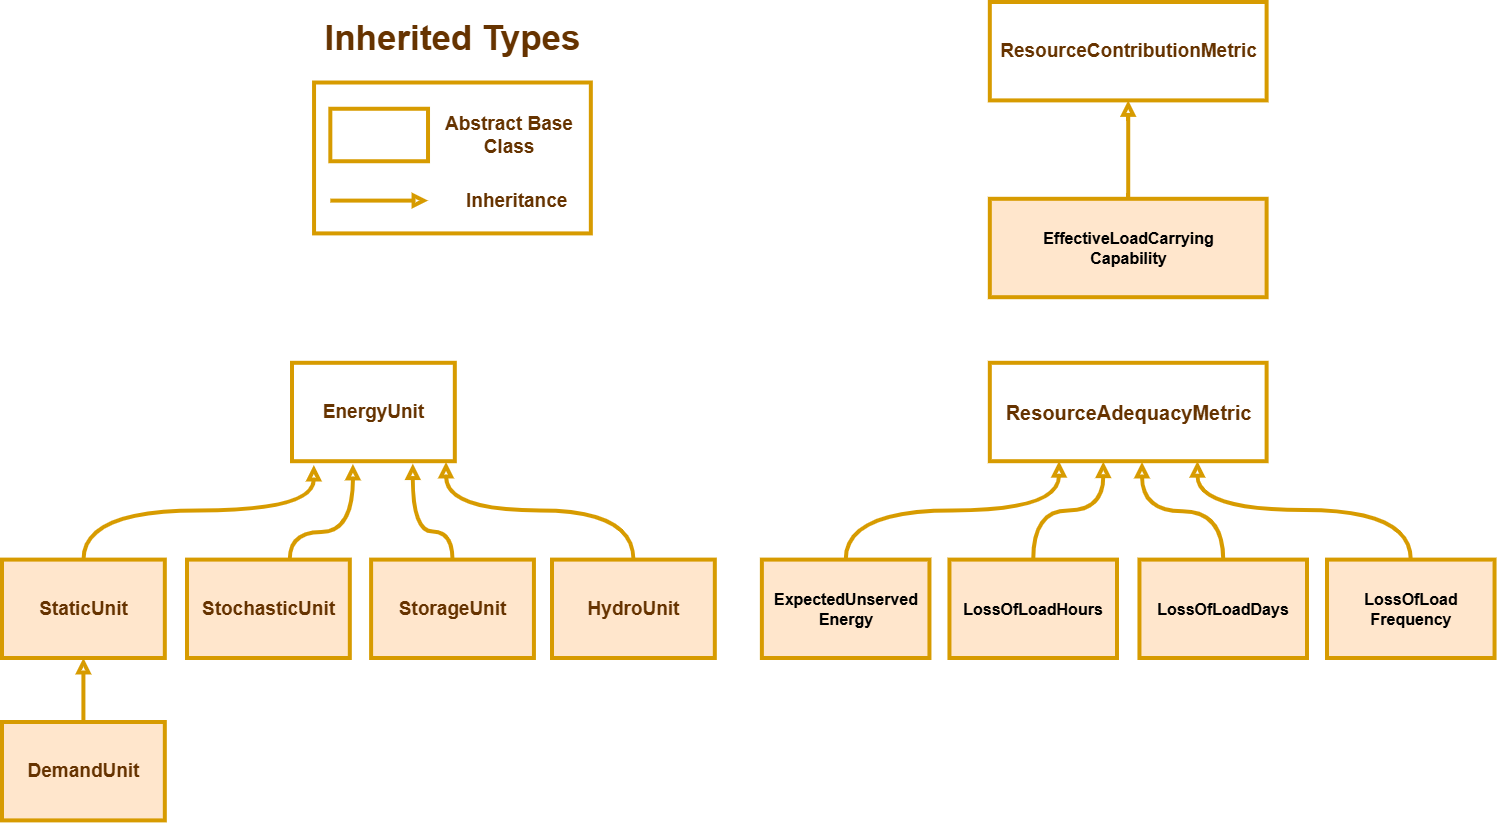

The diagram above was exported from draw.io. Its source (the exported page's mxGraphModel, read from the mxfile embedded in the PNG):
<mxGraphModel dx="3414" dy="1663" grid="1" gridSize="10" guides="1" tooltips="1" connect="1" arrows="1" fold="1" page="1" pageScale="1" pageWidth="2000" pageHeight="400" math="0" shadow="0">
  <root>
    <mxCell id="0" />
    <mxCell id="1" parent="0" />
    <mxCell id="ov9PU5uzwGSOFfLKYfcK-75" parent="1" style="rounded=0;whiteSpace=wrap;html=1;fontFamily=Helvetica;fontSize=16;fillColor=none;strokeColor=#d79b00;strokeWidth=4;fontColor=#663300;fontStyle=1" value="" vertex="1">
      <mxGeometry height="150.88" width="276.79487179487177" x="-457.9471794871795" y="-399.48" as="geometry" />
    </mxCell>
    <mxCell id="ov9PU5uzwGSOFfLKYfcK-1" parent="1" style="rounded=0;whiteSpace=wrap;html=1;fillColor=none;strokeColor=#d79b00;strokeWidth=4;fontColor=#663300;fontStyle=1;fontSize=19;" value="EnergyUnit" vertex="1">
      <mxGeometry height="98.39999999999999" width="162.82051282051282" x="-479.99743589743593" y="-119.20000000000005" as="geometry" />
    </mxCell>
    <mxCell id="ov9PU5uzwGSOFfLKYfcK-2" parent="1" style="rounded=0;whiteSpace=wrap;html=1;fillColor=#ffe6cc;strokeColor=#d79b00;strokeWidth=4;fontColor=#663300;fontStyle=1;fontSize=19;" value="StorageUnit" vertex="1">
      <mxGeometry height="98.39999999999999" width="162.82051282051282" x="-400.8948717948718" y="77.59999999999991" as="geometry" />
    </mxCell>
    <mxCell id="ov9PU5uzwGSOFfLKYfcK-60" edge="1" parent="1" source="ov9PU5uzwGSOFfLKYfcK-3" style="edgeStyle=orthogonalEdgeStyle;shape=connector;curved=1;rounded=1;orthogonalLoop=1;jettySize=auto;html=1;labelBackgroundColor=default;strokeColor=#d79b00;strokeWidth=4;fontFamily=Helvetica;fontSize=16;fontColor=#663300;endArrow=block;endFill=0;fillColor=#ffe6cc;fontStyle=1;entryX=0.374;entryY=1.028;entryDx=0;entryDy=0;entryPerimeter=0;" target="ov9PU5uzwGSOFfLKYfcK-1">
      <mxGeometry relative="1" as="geometry">
        <Array as="points">
          <mxPoint x="-482.3" y="50" />
          <mxPoint x="-419.1" y="50" />
        </Array>
      </mxGeometry>
    </mxCell>
    <mxCell id="ov9PU5uzwGSOFfLKYfcK-3" parent="1" style="rounded=0;whiteSpace=wrap;html=1;fillColor=#ffe6cc;strokeColor=#d79b00;strokeWidth=4;fontColor=#663300;fontStyle=1;fontSize=19;" value="StochasticUnit" vertex="1">
      <mxGeometry height="98.39999999999999" width="162.82051282051282" x="-584.9974358974359" y="77.59999999999991" as="geometry" />
    </mxCell>
    <mxCell id="ov9PU5uzwGSOFfLKYfcK-59" edge="1" parent="1" source="ov9PU5uzwGSOFfLKYfcK-4" style="edgeStyle=orthogonalEdgeStyle;shape=connector;curved=1;rounded=1;orthogonalLoop=1;jettySize=auto;html=1;labelBackgroundColor=default;strokeColor=#d79b00;strokeWidth=4;fontFamily=Helvetica;fontSize=16;fontColor=#663300;endArrow=block;endFill=0;fillColor=#ffe6cc;exitX=0.5;exitY=0;exitDx=0;exitDy=0;fontStyle=1;entryX=0.134;entryY=1.039;entryDx=0;entryDy=0;entryPerimeter=0;" target="ov9PU5uzwGSOFfLKYfcK-1">
      <mxGeometry relative="1" as="geometry">
        <mxPoint x="-360" y="-10" as="targetPoint" />
      </mxGeometry>
    </mxCell>
    <mxCell id="ov9PU5uzwGSOFfLKYfcK-4" parent="1" style="rounded=0;whiteSpace=wrap;html=1;fillColor=#ffe6cc;strokeColor=#d79b00;strokeWidth=4;fontColor=#663300;fontStyle=1;fontSize=19;" value="StaticUnit" vertex="1">
      <mxGeometry height="98.39999999999999" width="162.82051282051282" x="-770" y="77.59999999999991" as="geometry" />
    </mxCell>
    <mxCell id="ov9PU5uzwGSOFfLKYfcK-58" edge="1" parent="1" source="ov9PU5uzwGSOFfLKYfcK-10" style="edgeStyle=orthogonalEdgeStyle;shape=connector;curved=1;rounded=1;orthogonalLoop=1;jettySize=auto;html=1;labelBackgroundColor=default;strokeColor=#d79b00;strokeWidth=4;fontFamily=Helvetica;fontSize=16;fontColor=#663300;endArrow=block;endFill=0;fillColor=#ffe6cc;fontStyle=1" target="ov9PU5uzwGSOFfLKYfcK-4">
      <mxGeometry relative="1" as="geometry" />
    </mxCell>
    <mxCell id="ov9PU5uzwGSOFfLKYfcK-10" parent="1" style="rounded=0;whiteSpace=wrap;html=1;fillColor=#ffe6cc;strokeColor=#d79b00;strokeWidth=4;fontColor=#663300;fontStyle=1;fontSize=19;" value="DemandUnit" vertex="1">
      <mxGeometry height="98.39999999999999" width="162.82051282051282" x="-770" y="239.99999999999991" as="geometry" />
    </mxCell>
    <mxCell id="hydroUnit-1" parent="1" style="rounded=0;whiteSpace=wrap;html=1;fillColor=#ffe6cc;strokeColor=#d79b00;strokeWidth=4;fontColor=#663300;fontStyle=1;fontSize=19;" value="HydroUnit" vertex="1">
      <mxGeometry height="98.39999999999999" width="162.82051282051282" x="-220.00230769230774" y="77.59999999999991" as="geometry" />
    </mxCell>
    <mxCell id="hydroUnit-edge-1" edge="1" parent="1" source="hydroUnit-1" style="edgeStyle=orthogonalEdgeStyle;shape=connector;curved=1;rounded=1;orthogonalLoop=1;jettySize=auto;html=1;labelBackgroundColor=default;strokeColor=#d79b00;strokeWidth=4;fontFamily=Helvetica;fontSize=16;fontColor=#663300;endArrow=block;endFill=0;fillColor=#ffe6cc;exitX=0.5;exitY=0;exitDx=0;exitDy=0;fontStyle=1;entryX=0.946;entryY=1.008;entryDx=0;entryDy=0;entryPerimeter=0;" target="ov9PU5uzwGSOFfLKYfcK-1">
      <mxGeometry relative="1" as="geometry">
        <mxPoint x="-342.09" y="-10" as="targetPoint" />
      </mxGeometry>
    </mxCell>
    <mxCell id="ov9PU5uzwGSOFfLKYfcK-72" edge="1" parent="1" style="edgeStyle=orthogonalEdgeStyle;rounded=0;orthogonalLoop=1;jettySize=auto;html=1;entryX=0;entryY=0.5;entryDx=0;entryDy=0;fillColor=#ffe6cc;strokeColor=#d79b00;fontColor=#663300;strokeWidth=4;endArrow=block;endFill=0;fontStyle=1;fontSize=16;">
      <mxGeometry relative="1" as="geometry">
        <mxPoint x="-441.6651282051282" y="-281.40000000000003" as="sourcePoint" />
        <mxPoint x="-343.9728205128206" y="-281.40000000000003" as="targetPoint" />
      </mxGeometry>
    </mxCell>
    <mxCell id="ov9PU5uzwGSOFfLKYfcK-73" parent="1" style="text;html=1;strokeColor=none;fillColor=none;align=center;verticalAlign=middle;whiteSpace=wrap;rounded=0;fontSize=19;fontFamily=Helvetica;fontStyle=1;fontColor=#663300;strokeWidth=4;" value="Abstract Base Class" vertex="1">
      <mxGeometry height="32.8" width="130.25641025641025" x="-327.6907692307692" y="-363.40000000000003" as="geometry" />
    </mxCell>
    <mxCell id="ov9PU5uzwGSOFfLKYfcK-74" parent="1" style="text;html=1;strokeColor=none;fillColor=none;align=left;verticalAlign=middle;whiteSpace=wrap;rounded=0;fontSize=19;fontFamily=Helvetica;fontStyle=1;fontColor=#663300;strokeWidth=4;" value="Inheritance" vertex="1">
      <mxGeometry height="32.8" width="97.6923076923077" x="-308.1523076923078" y="-297.80000000000007" as="geometry" />
    </mxCell>
    <mxCell id="ov9PU5uzwGSOFfLKYfcK-76" parent="1" style="text;html=1;strokeColor=none;fillColor=none;align=center;verticalAlign=middle;whiteSpace=wrap;rounded=0;fontSize=35;fontFamily=Helvetica;fontColor=#663300;fontStyle=1;strokeWidth=4;" value="&lt;span style=&quot;font-size: 35px;&quot;&gt;Inherited Types&lt;br style=&quot;font-size: 35px;&quot;&gt;&lt;/span&gt;" vertex="1">
      <mxGeometry height="49.2" width="276.92" x="-457.95000000000005" y="-470.00000000000006" as="geometry" />
    </mxCell>
    <mxCell id="ov9PU5uzwGSOFfLKYfcK-79" parent="1" style="rounded=0;whiteSpace=wrap;html=1;fontFamily=Helvetica;fontSize=16;fillColor=none;strokeColor=#d79b00;strokeWidth=4;fontColor=#663300;fontStyle=1" value="" vertex="1">
      <mxGeometry height="52.48" width="97.6923076923077" x="-441.6651282051282" y="-373.24" as="geometry" />
    </mxCell>
    <mxCell id="ov9PU5uzwGSOFfLKYfcK-80" parent="1" style="rounded=0;whiteSpace=wrap;html=1;fillColor=none;strokeColor=#d79b00;strokeWidth=4;fontColor=#663300;fontStyle=1;fontSize=20;" value="ResourceAdequacyMetric" vertex="1">
      <mxGeometry height="98.39999999999999" width="276.79487179487177" x="217.82051282051282" y="-119.20000000000005" as="geometry" />
    </mxCell>
    <mxCell id="GvzlfHsS7f_gup4x0K2A-8" edge="1" parent="1" source="ov9PU5uzwGSOFfLKYfcK-84" style="edgeStyle=orthogonalEdgeStyle;shape=connector;curved=1;rounded=1;orthogonalLoop=1;jettySize=auto;html=1;entryX=0.25;entryY=1;entryDx=0;entryDy=0;labelBackgroundColor=default;strokeColor=#d79b00;strokeWidth=4;fontFamily=Helvetica;fontSize=16;fontColor=#006600;endArrow=block;endFill=0;fillColor=#ffe6cc;exitX=0.5;exitY=0;exitDx=0;exitDy=0;" target="ov9PU5uzwGSOFfLKYfcK-80">
      <mxGeometry relative="1" as="geometry" />
    </mxCell>
    <mxCell id="ov9PU5uzwGSOFfLKYfcK-84" parent="1" style="rounded=0;whiteSpace=wrap;html=1;fillColor=#ffe6cc;strokeColor=#d79b00;strokeWidth=4;fontStyle=1;fontSize=16;" value="&lt;div style=&quot;font-size: 16px;&quot;&gt;ExpectedUnserved&lt;/div&gt;&lt;div style=&quot;font-size: 16px;&quot;&gt;Energy&lt;/div&gt;" vertex="1">
      <mxGeometry height="98.4" width="167.56" x="-10.120000000000001" y="77.6" as="geometry" />
    </mxCell>
    <mxCell id="ov9PU5uzwGSOFfLKYfcK-90" parent="1" style="rounded=0;whiteSpace=wrap;html=1;fillColor=none;strokeColor=#D79B00;strokeWidth=4;fontColor=#663300;fontStyle=1;fontSize=19;" value="ResourceContributionMetric" vertex="1">
      <mxGeometry height="98.39999999999999" width="276.79487179487177" x="217.82051282051282" y="-480" as="geometry" />
    </mxCell>
    <mxCell id="ov9PU5uzwGSOFfLKYfcK-92" edge="1" parent="1" source="ov9PU5uzwGSOFfLKYfcK-91" style="edgeStyle=orthogonalEdgeStyle;shape=connector;curved=1;rounded=1;orthogonalLoop=1;jettySize=auto;html=1;labelBackgroundColor=default;strokeColor=#d79b00;strokeWidth=4;fontFamily=Helvetica;fontSize=16;fontColor=#006600;endArrow=block;endFill=0;fillColor=#ffe6cc;" target="ov9PU5uzwGSOFfLKYfcK-90" value="">
      <mxGeometry relative="1" as="geometry" />
    </mxCell>
    <mxCell id="ov9PU5uzwGSOFfLKYfcK-91" parent="1" style="rounded=0;whiteSpace=wrap;html=1;fillColor=#ffe6cc;strokeColor=#d79b00;strokeWidth=4;fontStyle=1;fontSize=16;" value="&lt;div style=&quot;font-size: 16px;&quot;&gt;EffectiveLoadCarrying&lt;/div&gt;&lt;div style=&quot;font-size: 16px;&quot;&gt;Capability&lt;/div&gt;" vertex="1">
      <mxGeometry height="98.39999999999999" width="276.79487179487177" x="217.82051282051282" y="-283.20000000000005" as="geometry" />
    </mxCell>
    <mxCell id="GvzlfHsS7f_gup4x0K2A-9" edge="1" parent="1" source="GvzlfHsS7f_gup4x0K2A-5" style="edgeStyle=orthogonalEdgeStyle;shape=connector;curved=1;rounded=1;orthogonalLoop=1;jettySize=auto;html=1;labelBackgroundColor=default;strokeColor=#d79b00;strokeWidth=4;fontFamily=Helvetica;fontSize=16;fontColor=#006600;endArrow=block;endFill=0;fillColor=#ffe6cc;entryX=0.41;entryY=1.005;entryDx=0;entryDy=0;entryPerimeter=0;" target="ov9PU5uzwGSOFfLKYfcK-80">
      <mxGeometry relative="1" as="geometry" />
    </mxCell>
    <mxCell id="GvzlfHsS7f_gup4x0K2A-5" parent="1" style="rounded=0;whiteSpace=wrap;html=1;fillColor=#ffe6cc;strokeColor=#d79b00;strokeWidth=4;fontStyle=1;fontSize=16;" value="LossOfLoadHours" vertex="1">
      <mxGeometry height="98.4" width="167.56" x="177.44" y="77.6" as="geometry" />
    </mxCell>
    <mxCell id="GvzlfHsS7f_gup4x0K2A-10" edge="1" parent="1" source="GvzlfHsS7f_gup4x0K2A-6" style="edgeStyle=orthogonalEdgeStyle;shape=connector;curved=1;rounded=1;orthogonalLoop=1;jettySize=auto;html=1;labelBackgroundColor=default;strokeColor=#d79b00;strokeWidth=4;fontFamily=Helvetica;fontSize=16;fontColor=#006600;endArrow=block;endFill=0;fillColor=#ffe6cc;">
      <mxGeometry relative="1" as="geometry">
        <mxPoint x="370" y="-20" as="targetPoint" />
      </mxGeometry>
    </mxCell>
    <mxCell id="GvzlfHsS7f_gup4x0K2A-6" parent="1" style="rounded=0;whiteSpace=wrap;html=1;fillColor=#ffe6cc;strokeColor=#d79b00;strokeWidth=4;fontStyle=1;fontSize=16;" value="LossOfLoadDays" vertex="1">
      <mxGeometry height="98.4" width="167.56" x="367.44" y="77.6" as="geometry" />
    </mxCell>
    <mxCell id="GvzlfHsS7f_gup4x0K2A-11" edge="1" parent="1" source="GvzlfHsS7f_gup4x0K2A-7" style="edgeStyle=orthogonalEdgeStyle;shape=connector;curved=1;rounded=1;orthogonalLoop=1;jettySize=auto;html=1;labelBackgroundColor=default;strokeColor=#d79b00;strokeWidth=4;fontFamily=Helvetica;fontSize=16;fontColor=#006600;endArrow=block;endFill=0;fillColor=#ffe6cc;exitX=0.5;exitY=0;exitDx=0;exitDy=0;entryX=0.75;entryY=1;entryDx=0;entryDy=0;" target="ov9PU5uzwGSOFfLKYfcK-80">
      <mxGeometry relative="1" as="geometry">
        <Array as="points">
          <mxPoint x="639" y="28" />
          <mxPoint x="425" y="28" />
        </Array>
      </mxGeometry>
    </mxCell>
    <mxCell id="GvzlfHsS7f_gup4x0K2A-7" parent="1" style="rounded=0;whiteSpace=wrap;html=1;fillColor=#ffe6cc;strokeColor=#d79b00;strokeWidth=4;fontStyle=1;fontSize=16;" value="&lt;div&gt;LossOfLoad&lt;/div&gt;&lt;div&gt;Frequency&lt;/div&gt;" vertex="1">
      <mxGeometry height="98.4" width="167.56" x="555" y="77.6" as="geometry" />
    </mxCell>
    <mxCell id="OvCZtIcW5ykiaXxzVts0-3" edge="1" parent="1" source="ov9PU5uzwGSOFfLKYfcK-2" style="edgeStyle=orthogonalEdgeStyle;shape=connector;curved=1;rounded=1;orthogonalLoop=1;jettySize=auto;html=1;labelBackgroundColor=default;strokeColor=#d79b00;strokeWidth=4;fontFamily=Helvetica;fontSize=16;fontColor=#663300;endArrow=block;endFill=0;fillColor=#ffe6cc;fontStyle=1;exitX=0.5;exitY=0;exitDx=0;exitDy=0;">
      <mxGeometry relative="1" as="geometry">
        <Array as="points">
          <mxPoint x="-319.5" y="49.6" />
          <mxPoint x="-359.2" y="49.6" />
        </Array>
        <mxPoint x="-422.18" y="77.6" as="sourcePoint" />
        <mxPoint x="-359.18" y="-18.400000000000006" as="targetPoint" />
      </mxGeometry>
    </mxCell>
  </root>
</mxGraphModel>